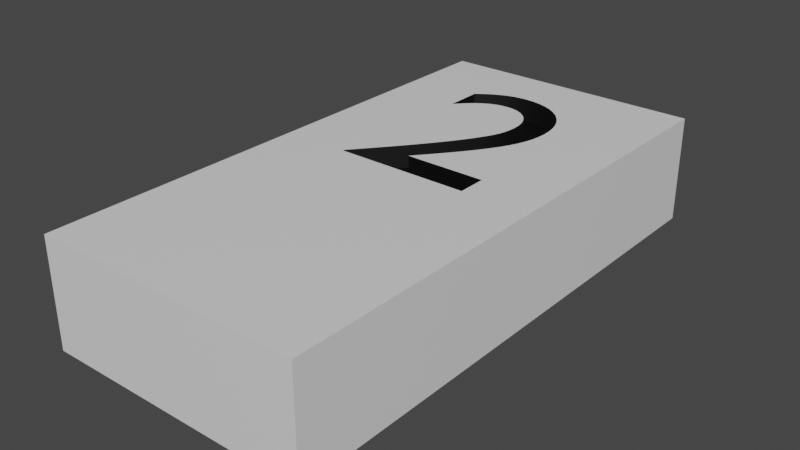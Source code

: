 # Source: 2.blend  (saved by Blender 3.2.14; exported with 4.5.12 LTS)
import bpy
from mathutils import Matrix  # noqa: F401  (used for matrix-valued properties, if any)

bpy.ops.wm.read_factory_settings(use_empty=True)
scene = bpy.context.scene
scene.name = 'Scene'

# ---- collections
col_collection = bpy.data.collections.new('Collection'); scene.collection.children.link(col_collection)

# ---- materials (node trees are filled in below, after node groups)
mat_white = bpy.data.materials.new('White')
mat_white.alpha_threshold = 0.0
mat_white.use_transparent_shadow = False
mat_white.line_color = (0.0, 0.0, 0.0, 1.0)
mat_black = bpy.data.materials.new('Black')
mat_black.use_transparent_shadow = False

# ---- material node trees
mat_white.use_nodes = True; mat_white.node_tree.nodes.clear()
_N = mat_white.node_tree.nodes; _L = mat_white.node_tree.links
n0 = _N.new('ShaderNodeOutputMaterial'); n0.name = 'Material Output'; n0.location = (300, 300)
n1 = _N.new('ShaderNodeBsdfPrincipled'); n1.name = 'Principled BSDF'; n1.location = (10, 300)
n1.distribution = 'GGX'
n1.subsurface_method = 'RANDOM_WALK_SKIN'
n1.inputs[2].default_value = 0.4
n1.inputs[3].default_value = 1.45
n1.inputs[27].default_value = (0.0, 0.0, 0.0, 1.0)
n1.inputs[28].default_value = 1.0
_L.new(n1.outputs[0], n0.inputs[0])
n0.is_active_output = True
mat_black.use_nodes = True; mat_black.node_tree.nodes.clear()
_N = mat_black.node_tree.nodes; _L = mat_black.node_tree.links
n0 = _N.new('ShaderNodeBsdfPrincipled'); n0.name = 'Principled BSDF'; n0.location = (10, 300)
n0.distribution = 'GGX'
n0.subsurface_method = 'RANDOM_WALK_SKIN'
n0.inputs[0].default_value = (0.0, 0.0, 0.0, 1.0)
n0.inputs[3].default_value = 1.45
n0.inputs[27].default_value = (0.0, 0.0, 0.0, 1.0)
n0.inputs[28].default_value = 1.0
n1 = _N.new('ShaderNodeOutputMaterial'); n1.name = 'Material Output'; n1.location = (300, 300)
_L.new(n0.outputs[0], n1.inputs[0])
n1.is_active_output = True

# ---- world
world_world = bpy.data.worlds.new('World'); scene.world = world_world
world_world.use_nodes = True; world_world.node_tree.nodes.clear()
_N = world_world.node_tree.nodes; _L = world_world.node_tree.links
n0 = _N.new('ShaderNodeOutputWorld'); n0.name = 'World Output'; n0.location = (300, 300)
n1 = _N.new('ShaderNodeBackground'); n1.name = 'Background'; n1.location = (10, 300)
n1.inputs[0].default_value = (0.05088, 0.05088, 0.05088, 1.0)
_L.new(n1.outputs[0], n0.inputs[0])
n0.is_active_output = True
world_world.color = (0.05088, 0.05088, 0.05088)
world_world.use_sun_shadow = False
world_world.sun_shadow_jitter_overblur = 0.0

# ---- meshes
me_2 = bpy.data.meshes.new('2')
me_2.from_pydata([(1.0, 1.0, 1.0), (1.0, 1.0, -1.0), (1.0, -1.0, 1.0), (1.0, -1.0, -1.0), (-1.0, 1.0, 1.0), (-1.0, 1.0, -1.0), (-1.0, -1.0, 1.0), (-1.0, -1.0, -1.0), (-0.4984, 0.0, 0.5769), (-0.4984, 0.008076, 0.5769), (-0.4539, 0.03508, 0.5769), (-0.4071, 0.06344, 0.5769), (-0.3588, 0.09291, 0.5769), (-0.3095, 0.1233, 0.5769), (-0.2598, 0.1543, 0.5769), (-0.2103, 0.1858, 0.5769), (-0.1616, 0.2174, 0.5769), (-0.1144, 0.249, 0.5769), (-0.06912, 0.2803, 0.5769), (-0.0265, 0.3112, 0.5769), (0.01289, 0.3412, 0.5769), (0.04846, 0.3704, 0.5769), (0.06615, 0.3857, 0.5769), (0.0823, 0.4003, 0.5769), (0.09692, 0.4142, 0.5769), (0.11, 0.4276, 0.5769), (0.1215, 0.4407, 0.5769), (0.1315, 0.4537, 0.5769), (0.14, 0.4668, 0.5769), (0.1469, 0.48, 0.5769), (0.1523, 0.4937, 0.5769), (0.1561, 0.5079, 0.5769), (0.1585, 0.5229, 0.5769), (0.1592, 0.5388, 0.5769), (0.1569, 0.5599, 0.5769), (0.15, 0.5798, 0.5769), (0.1388, 0.5984, 0.5769), (0.1236, 0.6156, 0.5769), (0.1046, 0.6312, 0.5769), (0.08221, 0.6451, 0.5769), (0.05655, 0.6572, 0.5769), (0.02795, 0.6674, 0.5769), (-0.003353, 0.6756, 0.5769), (-0.03708, 0.6816, 0.5769), (-0.07297, 0.6852, 0.5769), (-0.1108, 0.6865, 0.5769), (-0.1391, 0.6859, 0.5769), (-0.1675, 0.6842, 0.5769), (-0.1961, 0.6813, 0.5769), (-0.2249, 0.6769, 0.5769), (-0.254, 0.6711, 0.5769), (-0.2833, 0.6637, 0.5769), (-0.3128, 0.6546, 0.5769), (-0.3427, 0.6438, 0.5769), (-0.373, 0.631, 0.5769), (-0.4036, 0.6163, 0.5769), (-0.4346, 0.5994, 0.5769), (-0.4661, 0.5803, 0.5769), (-0.4661, 0.7223, 0.5769), (-0.4346, 0.7344, 0.5769), (-0.4033, 0.7454, 0.5769), (-0.3724, 0.7554, 0.5769), (-0.3416, 0.7643, 0.5769), (-0.311, 0.7721, 0.5769), (-0.2804, 0.7788, 0.5769), (-0.2498, 0.7845, 0.5769), (-0.2191, 0.7891, 0.5769), (-0.1884, 0.7927, 0.5769), (-0.1574, 0.7952, 0.5769), (-0.1262, 0.7967, 0.5769), (-0.09461, 0.7973, 0.5769), (-0.02554, 0.7952, 0.5769), (0.0395, 0.7891, 0.5769), (0.1001, 0.7793, 0.5769), (0.156, 0.7658, 0.5769), (0.2067, 0.749, 0.5769), (0.2518, 0.7289, 0.5769), (0.291, 0.7058, 0.5769), (0.324, 0.6798, 0.5769), (0.3503, 0.6512, 0.5769), (0.3695, 0.6202, 0.5769), (0.3813, 0.5869, 0.5769), (0.3854, 0.5515, 0.5769), (0.3824, 0.5198, 0.5769), (0.3735, 0.4886, 0.5769), (0.3582, 0.4574, 0.5769), (0.3365, 0.4258, 0.5769), (0.3079, 0.3934, 0.5769), (0.2723, 0.3597, 0.5769), (0.2294, 0.3243, 0.5769), (0.1789, 0.2868, 0.5769), (0.1206, 0.2468, 0.5769), (0.05418, 0.2038, 0.5769), (-0.02053, 0.1575, 0.5769), (-0.1038, 0.1073, 0.5769), (0.4984, 0.1073, 0.5769), (0.4984, 0.0, 0.5769), (-0.4661, 0.7223, 1.0), (-0.4661, 0.5803, 1.0), (-0.4346, 0.5994, 1.0), (-0.4346, 0.7344, 1.0), (-0.3724, 0.7554, 1.0), (-0.3427, 0.6438, 1.0), (-0.4033, 0.7454, 1.0), (-0.373, 0.631, 1.0), (-0.4036, 0.6163, 1.0), (-0.3416, 0.7643, 1.0), (-0.3128, 0.6546, 1.0), (-0.311, 0.7721, 1.0), (-0.2833, 0.6637, 1.0), (-0.2804, 0.7788, 1.0), (-0.2249, 0.6769, 1.0), (-0.2498, 0.7845, 1.0), (-0.2191, 0.7891, 1.0), (-0.1961, 0.6813, 1.0), (-0.1884, 0.7927, 1.0), (-0.254, 0.6711, 1.0), (-0.1675, 0.6842, 1.0), (-0.1574, 0.7952, 1.0), (-0.1391, 0.6859, 1.0), (-0.1262, 0.7967, 1.0), (-0.1108, 0.6865, 1.0), (-0.07297, 0.6852, 1.0), (-0.09461, 0.7973, 1.0), (-0.1616, 0.2174, 1.0), (-0.1038, 0.1073, 1.0), (-0.03708, 0.6816, 1.0), (-0.02554, 0.7952, 1.0), (-0.003353, 0.6756, 1.0), (0.0395, 0.7891, 1.0), (-0.0265, 0.3112, 1.0), (0.04846, 0.3704, 1.0), (-0.1144, 0.249, 1.0), (-0.02053, 0.1575, 1.0), (-0.06912, 0.2803, 1.0), (0.01289, 0.3412, 1.0), (0.1046, 0.6312, 1.0), (0.1206, 0.2468, 1.0), (0.05418, 0.2038, 1.0), (0.05655, 0.6572, 1.0), (0.08221, 0.6451, 1.0), (0.1001, 0.7793, 1.0), (0.1315, 0.4537, 1.0), (0.14, 0.4668, 1.0), (0.1523, 0.4937, 1.0), (0.1561, 0.5079, 1.0), (0.15, 0.5798, 1.0), (0.1469, 0.48, 1.0), (0.1388, 0.5984, 1.0), (0.1215, 0.4407, 1.0), (0.1236, 0.6156, 1.0), (0.156, 0.7658, 1.0), (0.1592, 0.5388, 1.0), (0.3503, 0.6512, 1.0), (0.3695, 0.6202, 1.0), (0.3824, 0.5198, 1.0), (0.4984, 0.0, 1.0), (0.4984, 0.1073, 1.0), (0.3854, 0.5515, 1.0), (0.3813, 0.5869, 1.0), (0.3365, 0.4258, 1.0), (0.3582, 0.4574, 1.0), (0.3735, 0.4886, 1.0), (0.1789, 0.2868, 1.0), (0.2294, 0.3243, 1.0), (0.2723, 0.3597, 1.0), (0.3079, 0.3934, 1.0), (0.324, 0.6798, 1.0), (0.291, 0.7058, 1.0), (0.2518, 0.7289, 1.0), (0.2067, 0.749, 1.0), (0.06615, 0.3857, 1.0), (0.0823, 0.4003, 1.0), (0.09692, 0.4142, 1.0), (0.11, 0.4276, 1.0), (0.1585, 0.5229, 1.0), (0.1569, 0.5599, 1.0), (0.02795, 0.6674, 1.0), (-0.4984, 0.0, 1.0), (-0.4984, 0.008076, 1.0), (-0.4539, 0.03508, 1.0), (-0.4071, 0.06344, 1.0), (-0.2103, 0.1858, 1.0), (-0.3588, 0.09291, 1.0), (-0.3095, 0.1233, 1.0), (-0.2598, 0.1543, 1.0)], [], [(144, 145, 175, 152, 176, 146, 148, 150, 136, 140, 139, 177, 128, 126, 122, 121, 119, 117, 114, 111, 116, 109, 107, 102, 104, 105, 99, 98, 97, 4, 6, 2, 0, 154, 159, 158, 155, 162, 161, 160, 166, 165, 164, 163, 137, 138, 133, 125, 157, 156, 178, 179, 180, 181, 183, 184, 185, 182, 124, 132, 134, 130, 135, 131, 171, 172, 173, 174, 149, 142, 143, 147), (154, 0, 4, 97, 100, 103, 101, 106, 108, 110, 112, 113, 115, 118, 120, 123, 127, 129, 141, 151, 170, 169, 168, 167, 153), (3, 2, 6, 7), (7, 6, 4, 5), (5, 1, 3, 7), (1, 0, 2, 3), (5, 4, 0, 1), (69, 71, 70), (68, 71, 69), (67, 71, 68), (67, 72, 71), (66, 72, 67), (66, 73, 72), (65, 73, 66), (64, 73, 65), (64, 74, 73), (63, 74, 64), (62, 74, 63), (62, 75, 74), (61, 75, 62), (60, 75, 61), (60, 76, 75), (59, 76, 60), (58, 76, 59), (58, 77, 76), (57, 56, 58), (56, 55, 58), (55, 54, 58), (54, 53, 58), (53, 52, 58), (52, 51, 58), (51, 50, 58), (50, 49, 58), (49, 48, 58), (48, 47, 58), (47, 46, 58), (46, 77, 58), (46, 45, 77), (45, 78, 77), (44, 78, 45), (43, 78, 44), (42, 78, 43), (42, 79, 78), (41, 79, 42), (40, 79, 41), (39, 79, 40), (39, 80, 79), (38, 80, 39), (37, 80, 38), (37, 81, 80), (36, 81, 37), (35, 81, 36), (35, 82, 81), (34, 82, 35), (33, 82, 34), (33, 83, 82), (32, 83, 33), (31, 83, 32), (31, 84, 83), (30, 84, 31), (29, 84, 30), (29, 85, 84), (28, 85, 29), (27, 85, 28), (27, 86, 85), (26, 86, 27), (25, 86, 26), (24, 86, 25), (24, 87, 86), (23, 87, 24), (22, 87, 23), (22, 88, 87), (21, 88, 22), (20, 88, 21), (20, 89, 88), (19, 89, 20), (19, 90, 89), (18, 90, 19), (18, 91, 90), (17, 91, 18), (16, 91, 17), (16, 92, 91), (15, 92, 16), (15, 93, 92), (14, 93, 15), (14, 94, 93), (13, 94, 14), (12, 94, 13), (12, 95, 94), (12, 96, 95), (11, 96, 12), (10, 96, 11), (9, 96, 10), (8, 96, 9), (178, 8, 9, 179), (179, 9, 10, 180), (180, 10, 11, 181), (181, 11, 12, 183), (183, 12, 13, 184), (184, 13, 14, 185), (185, 14, 15, 182), (182, 15, 16, 124), (124, 16, 17, 132), (132, 17, 18, 134), (134, 18, 19, 130), (130, 19, 20, 135), (135, 20, 21, 131), (131, 21, 22, 171), (171, 22, 23, 172), (172, 23, 24, 173), (173, 24, 25, 174), (174, 25, 26, 149), (149, 26, 27, 142), (142, 27, 28, 143), (143, 28, 29, 147), (147, 29, 30, 144), (144, 30, 31, 145), (145, 31, 32, 175), (175, 32, 33, 152), (152, 33, 34, 176), (176, 34, 35, 146), (146, 35, 36, 148), (148, 36, 37, 150), (37, 38, 136, 150), (38, 39, 140, 136), (39, 40, 139, 140), (40, 41, 177, 139), (41, 42, 128, 177), (42, 43, 126, 128), (43, 44, 122, 126), (44, 45, 121, 122), (45, 46, 119, 121), (46, 47, 117, 119), (47, 48, 114, 117), (48, 49, 111, 114), (49, 50, 116, 111), (50, 51, 109, 116), (51, 52, 107, 109), (52, 53, 102, 107), (53, 54, 104, 102), (54, 55, 105, 104), (55, 56, 99, 105), (56, 57, 98, 99), (98, 57, 58, 97), (97, 58, 59, 100), (100, 59, 60, 103), (103, 60, 61, 101), (101, 61, 62, 106), (106, 62, 63, 108), (108, 63, 64, 110), (110, 64, 65, 112), (112, 65, 66, 113), (113, 66, 67, 115), (115, 67, 68, 118), (118, 68, 69, 120), (120, 69, 70, 123), (123, 70, 71, 127), (127, 71, 72, 129), (129, 72, 73, 141), (141, 73, 74, 151), (151, 74, 75, 170), (170, 75, 76, 169), (169, 76, 77, 168), (168, 77, 78, 167), (78, 79, 153, 167), (79, 80, 154, 153), (80, 81, 159, 154), (81, 82, 158, 159), (82, 83, 155, 158), (83, 84, 162, 155), (84, 85, 161, 162), (85, 86, 160, 161), (86, 87, 166, 160), (87, 88, 165, 166), (88, 89, 164, 165), (89, 90, 163, 164), (90, 91, 137, 163), (91, 92, 138, 137), (92, 93, 133, 138), (93, 94, 125, 133), (125, 94, 95, 157), (95, 96, 156, 157), (96, 8, 178, 156)])
me_2.polygons.foreach_set('use_smooth', [0, 0, 0, 0, 0, 0, 0, 0, 0, 0, 0, 0, 0, 0, 0, 0, 0, 0, 0, 0, 0, 0, 0, 0, 0, 0, 0, 0, 0, 0, 0, 0, 0, 0, 0, 0, 0, 0, 0, 0, 0, 0, 0, 0, 0, 0, 0, 0, 0, 0, 0, 0, 0, 0, 0, 0, 0, 0, 0, 0, 0, 0, 0, 0, 0, 0, 0, 0, 0, 0, 0, 0, 0, 0, 0, 0, 0, 0, 0, 0, 0, 0, 0, 0, 0, 0, 0, 0, 0, 0, 0, 0, 0, 0, 1, 1, 1, 1, 1, 1, 1, 1, 1, 1, 1, 1, 1, 1, 1, 1, 1, 1, 1, 1, 1, 1, 1, 1, 1, 1, 1, 1, 1, 1, 1, 1, 1, 1, 1, 1, 1, 1, 1, 1, 1, 1, 1, 1, 1, 1, 1, 1, 1, 1, 1, 1, 1, 1, 1, 1, 1, 1, 1, 1, 1, 1, 1, 1, 1, 1, 1, 1, 1, 1, 1, 1, 1, 1, 1, 1, 1, 1, 1, 1, 1, 1, 1, 1, 1, 1, 1, 1, 1])
me_2.polygons.foreach_set('material_index', [0, 0, 0, 0, 0, 0, 0, 1, 1, 1, 1, 1, 1, 1, 1, 1, 1, 1, 1, 1, 1, 1, 1, 1, 1, 1, 1, 1, 1, 1, 1, 1, 1, 1, 1, 1, 1, 1, 1, 1, 1, 1, 1, 1, 1, 1, 1, 1, 1, 1, 1, 1, 1, 1, 1, 1, 1, 1, 1, 1, 1, 1, 1, 1, 1, 1, 1, 1, 1, 1, 1, 1, 1, 1, 1, 1, 1, 1, 1, 1, 1, 1, 1, 1, 1, 1, 1, 1, 1, 1, 1, 1, 1, 1, 1, 1, 1, 1, 1, 1, 1, 1, 1, 1, 1, 1, 1, 1, 1, 1, 1, 1, 1, 1, 1, 1, 1, 1, 1, 1, 1, 1, 1, 1, 1, 1, 1, 1, 1, 1, 1, 1, 1, 1, 1, 1, 1, 1, 1, 1, 1, 1, 1, 1, 1, 1, 1, 1, 1, 1, 1, 1, 1, 1, 1, 1, 1, 1, 1, 1, 1, 1, 1, 1, 1, 1, 1, 1, 1, 1, 1, 1, 1, 1, 1, 1, 1, 1, 1, 1, 1, 1, 1])
_uv = me_2.uv_layers.new(name='UVMap')
_uv.uv.foreach_set('vector', [0.625, 0.5128, 0.625, 0.5099, 0.625, 0.5066, 0.625, 0.503, 0.625, 0.498, 0.625, 0.4928, 0.625, 0.4876, 0.625, 0.4822, 0.625, 0.4768, 0.625, 0.4714, 0.625, 0.4661, 0.625, 0.4608, 0.625, 0.4558, 0.625, 0.451, 0.625, 0.4465, 0.625, 0.4425, 0.625, 0.4399, 0.625, 0.4376, 0.625, 0.4356, 0.625, 0.434, 0.625, 0.4328, 0.625, 0.4321, 0.625, 0.4319, 0.625, 0.4323, 0.625, 0.4333, 0.625, 0.435, 0.625, 0.4375, 0.625, 0.4408, 0.625, 0.3973, 0.625, 0.25, 0.625, 1.0, 0.625, 0.75, 0.625, 0.5, 0.625, 0.5031, 0.625, 0.5108, 0.625, 0.5182, 0.625, 0.5243, 0.625, 0.5299, 0.625, 0.535, 0.625, 0.54, 0.625, 0.5449, 0.625, 0.5499, 0.625, 0.5553, 0.625, 0.5612, 0.625, 0.5679, 0.625, 0.5758, 0.625, 0.5851, 0.625, 0.5964, 0.625, 0.6062, 0.625, 0.625, 0.625, 0.625, 0.625, 0.6224, 0.625, 0.6138, 0.625, 0.6052, 0.625, 0.5967, 0.625, 0.5883, 0.625, 0.5802, 0.625, 0.5725, 0.625, 0.5652, 0.625, 0.5584, 0.625, 0.5519, 0.625, 0.5459, 0.625, 0.5404, 0.625, 0.5352, 0.625, 0.5325, 0.625, 0.5299, 0.625, 0.5275, 0.625, 0.5252, 0.625, 0.5229, 0.625, 0.5206, 0.625, 0.5181, 0.625, 0.5156, 0.625, 0.5031, 0.625, 0.5, 0.625, 0.25, 0.625, 0.3973, 0.625, 0.3968, 0.625, 0.3967, 0.625, 0.397, 0.625, 0.3977, 0.625, 0.3987, 0.625, 0.4001, 0.625, 0.4018, 0.625, 0.4039, 0.625, 0.4063, 0.625, 0.409, 0.625, 0.412, 0.625, 0.4153, 0.625, 0.4234, 0.625, 0.432, 0.625, 0.441, 0.625, 0.4502, 0.625, 0.4594, 0.625, 0.4686, 0.625, 0.4777, 0.625, 0.4865, 0.625, 0.4949, 0.375, 0.75, 0.625, 0.75, 0.625, 1.0, 0.375, 1.0, 0.375, 0.0, 0.625, 0.0, 0.625, 0.25, 0.375, 0.25, 0.125, 0.5, 0.375, 0.5, 0.375, 0.75, 0.125, 0.75, 0.375, 0.5, 0.625, 0.5, 0.625, 0.75, 0.375, 0.75, 0.375, 0.25, 0.625, 0.25, 0.625, 0.5, 0.375, 0.5, 0.6932, 0.0, 0.7159, 0.0, 0.7045, 0.0, 0.6818, 0.0, 0.7159, 0.0, 0.6932, 0.0, 0.6705, 0.0, 0.7159, 0.0, 0.6818, 0.0, 0.6705, 0.0, 0.7273, 0.0, 0.7159, 0.0, 0.6591, 0.0, 0.7273, 0.0, 0.6705, 0.0, 0.6591, 0.0, 0.7386, 0.0, 0.7273, 0.0, 0.6477, 0.0, 0.7386, 0.0, 0.6591, 0.0, 0.6364, 0.0, 0.7386, 0.0, 0.6477, 0.0, 0.6364, 0.0, 0.75, 0.0, 0.7386, 0.0, 0.625, 0.0, 0.75, 0.0, 0.6364, 0.0, 0.6136, 0.0, 0.75, 0.0, 0.625, 0.0, 0.6136, 0.0, 0.7614, 0.0, 0.75, 0.0, 0.6023, 0.0, 0.7614, 0.0, 0.6136, 0.0, 0.5909, 0.0, 0.7614, 0.0, 0.6023, 0.0, 0.5909, 0.0, 0.7727, 0.0, 0.7614, 0.0, 0.5795, 0.0, 0.7727, 0.0, 0.5909, 0.0, 0.5682, 0.0, 0.7727, 0.0, 0.5795, 0.0, 0.5682, 0.0, 0.7841, 0.0, 0.7727, 0.0, 0.5568, 0.0, 0.5455, 0.0, 0.5682, 0.0, 0.5455, 0.0, 0.5341, 0.0, 0.5682, 0.0, 0.5341, 0.0, 0.5227, 0.0, 0.5682, 0.0, 0.5227, 0.0, 0.5114, 0.0, 0.5682, 0.0, 0.5114, 0.0, 0.5, 0.0, 0.5682, 0.0, 0.5, 0.0, 0.4886, 0.0, 0.5682, 0.0, 0.4886, 0.0, 0.4773, 0.0, 0.5682, 0.0, 0.4773, 0.0, 0.4659, 0.0, 0.5682, 0.0, 0.4659, 0.0, 0.4545, 0.0, 0.5682, 0.0, 0.4545, 0.0, 0.4432, 0.0, 0.5682, 0.0, 0.4432, 0.0, 0.4318, 0.0, 0.5682, 0.0, 0.4318, 0.0, 0.7841, 0.0, 0.5682, 0.0, 0.4318, 0.0, 0.4205, 0.0, 0.7841, 0.0, 0.4205, 0.0, 0.7955, 0.0, 0.7841, 0.0, 0.4091, 0.0, 0.7955, 0.0, 0.4205, 0.0, 0.3977, 0.0, 0.7955, 0.0, 0.4091, 0.0, 0.3864, 0.0, 0.7955, 0.0, 0.3977, 0.0, 0.3864, 0.0, 0.8068, 0.0, 0.7955, 0.0, 0.375, 0.0, 0.8068, 0.0, 0.3864, 0.0, 0.3636, 0.0, 0.8068, 0.0, 0.375, 0.0, 0.3523, 0.0, 0.8068, 0.0, 0.3636, 0.0, 0.3523, 0.0, 0.8182, 0.0, 0.8068, 0.0, 0.3409, 0.0, 0.8182, 0.0, 0.3523, 0.0, 0.3295, 0.0, 0.8182, 0.0, 0.3409, 0.0, 0.3295, 0.0, 0.8295, 0.0, 0.8182, 0.0, 0.3182, 0.0, 0.8295, 0.0, 0.3295, 0.0, 0.3068, 0.0, 0.8295, 0.0, 0.3182, 0.0, 0.3068, 0.0, 0.8409, 0.0, 0.8295, 0.0, 0.2955, 0.0, 0.8409, 0.0, 0.3068, 0.0, 0.2841, 0.0, 0.8409, 0.0, 0.2955, 0.0, 0.2841, 0.0, 0.8523, 0.0, 0.8409, 0.0, 0.2727, 0.0, 0.8523, 0.0, 0.2841, 0.0, 0.2614, 0.0, 0.8523, 0.0, 0.2727, 0.0, 0.2614, 0.0, 0.8636, 0.0, 0.8523, 0.0, 0.25, 0.0, 0.8636, 0.0, 0.2614, 0.0, 0.2386, 0.0, 0.8636, 0.0, 0.25, 0.0, 0.2386, 0.0, 0.875, 0.0, 0.8636, 0.0, 0.2273, 0.0, 0.875, 0.0, 0.2386, 0.0, 0.2159, 0.0, 0.875, 0.0, 0.2273, 0.0, 0.2159, 0.0, 0.8864, 0.0, 0.875, 0.0, 0.2045, 0.0, 0.8864, 0.0, 0.2159, 0.0, 0.1932, 0.0, 0.8864, 0.0, 0.2045, 0.0, 0.1818, 0.0, 0.8864, 0.0, 0.1932, 0.0, 0.1818, 0.0, 0.8977, 0.0, 0.8864, 0.0, 0.1705, 0.0, 0.8977, 0.0, 0.1818, 0.0, 0.1591, 0.0, 0.8977, 0.0, 0.1705, 0.0, 0.1591, 0.0, 0.9091, 0.0, 0.8977, 0.0, 0.1477, 0.0, 0.9091, 0.0, 0.1591, 0.0, 0.1364, 0.0, 0.9091, 0.0, 0.1477, 0.0, 0.1364, 0.0, 0.9205, 0.0, 0.9091, 0.0, 0.125, 0.0, 0.9205, 0.0, 0.1364, 0.0, 0.125, 0.0, 0.9318, 0.0, 0.9205, 0.0, 0.1136, 0.0, 0.9318, 0.0, 0.125, 0.0, 0.1136, 0.0, 0.9432, 0.0, 0.9318, 0.0, 0.1023, 0.0, 0.9432, 0.0, 0.1136, 0.0, 0.09091, 0.0, 0.9432, 0.0, 0.1023, 0.0, 0.09091, 0.0, 0.9545, 0.0, 0.9432, 0.0, 0.07955, 0.0, 0.9545, 0.0, 0.09091, 0.0, 0.07955, 0.0, 0.9659, 0.0, 0.9545, 0.0, 0.06818, 0.0, 0.9659, 0.0, 0.07955, 0.0, 0.06818, 0.0, 0.9773, 0.0, 0.9659, 0.0, 0.05682, 0.0, 0.9773, 0.0, 0.06818, 0.0, 0.04545, 0.0, 0.9773, 0.0, 0.05682, 0.0, 0.04545, 0.0, 0.9886, 0.0, 0.9773, 0.0, 0.04545, 0.0, 1.0, 0.0, 0.9886, 0.0, 0.03409, 0.0, 1.0, 0.0, 0.04545, 0.0, 0.02273, 0.0, 1.0, 0.0, 0.03409, 0.0, 0.01136, 0.0, 1.0, 0.0, 0.02273, 0.0, 0.0, 0.0, 1.0, 0.0, 0.01136, 0.0, 0.0, 0.7334, 0.0, 0.0, 0.01124, 0.0, 0.01124, 0.7334, 0.01124, 0.7334, 0.01124, 0.0, 0.02247, 0.0, 0.02247, 0.7334, 0.02247, 0.7334, 0.02247, 0.0, 0.03371, 0.0, 0.03371, 0.7334, 0.03371, 0.7334, 0.03371, 0.0, 0.04494, 0.0, 0.04494, 0.7334, 0.04494, 0.7334, 0.04494, 0.0, 0.05618, 0.0, 0.05618, 0.7334, 0.05618, 0.7334, 0.05618, 0.0, 0.06742, 0.0, 0.06742, 0.7334, 0.06742, 0.7334, 0.06742, 0.0, 0.07865, 0.0, 0.07865, 0.7334, 0.07865, 0.7334, 0.07865, 0.0, 0.08989, 0.0, 0.08989, 0.7334, 0.08989, 0.7334, 0.08989, 0.0, 0.1011, 0.0, 0.1011, 0.7334, 0.1011, 0.7334, 0.1011, 0.0, 0.1124, 0.0, 0.1124, 0.7334, 0.1124, 0.7334, 0.1124, 0.0, 0.1236, 0.0, 0.1236, 0.7334, 0.1236, 0.7334, 0.1236, 0.0, 0.1348, 0.0, 0.1348, 0.7334, 0.1348, 0.7334, 0.1348, 0.0, 0.1461, 0.0, 0.1461, 0.7334, 0.1461, 0.7334, 0.1461, 0.0, 0.1573, 0.0, 0.1573, 0.7334, 0.1573, 0.7334, 0.1573, 0.0, 0.1685, 0.0, 0.1685, 0.7334, 0.1685, 0.7334, 0.1685, 0.0, 0.1798, 0.0, 0.1798, 0.7334, 0.1798, 0.7334, 0.1798, 0.0, 0.191, 0.0, 0.191, 0.7334, 0.191, 0.7334, 0.191, 0.0, 0.2022, 0.0, 0.2022, 0.7334, 0.2022, 0.7334, 0.2022, 0.0, 0.2135, 0.0, 0.2135, 0.7334, 0.2135, 0.7334, 0.2135, 0.0, 0.2247, 0.0, 0.2247, 0.7334, 0.2247, 0.7334, 0.2247, 0.0, 0.236, 0.0, 0.236, 0.7334, 0.236, 0.7334, 0.236, 0.0, 0.2472, 0.0, 0.2472, 0.7334, 0.2472, 0.7334, 0.2472, 0.0, 0.2584, 0.0, 0.2584, 0.7334, 0.2584, 0.7334, 0.2584, 0.0, 0.2697, 0.0, 0.2697, 0.7334, 0.2697, 0.7334, 0.2697, 0.0, 0.2809, 0.0, 0.2809, 0.7334, 0.2809, 0.7334, 0.2809, 0.0, 0.2921, 0.0, 0.2921, 0.7334, 0.2921, 0.7334, 0.2921, 0.0, 0.3034, 0.0, 0.3034, 0.7334, 0.3034, 0.7334, 0.3034, 0.0, 0.3146, 0.0, 0.3146, 0.7334, 0.3146, 0.7334, 0.3146, 0.0, 0.3258, 0.0, 0.3258, 0.7334, 0.3258, 0.0, 0.3371, 0.0, 0.3371, 0.7334, 0.3258, 0.7334, 0.3371, 0.0, 0.3483, 0.0, 0.3483, 0.7334, 0.3371, 0.7334, 0.3483, 0.0, 0.3596, 0.0, 0.3596, 0.7334, 0.3483, 0.7334, 0.3596, 0.0, 0.3708, 0.0, 0.3708, 0.7334, 0.3596, 0.7334, 0.3708, 0.0, 0.382, 0.0, 0.382, 0.7334, 0.3708, 0.7334, 0.382, 0.0, 0.3933, 0.0, 0.3933, 0.7334, 0.382, 0.7334, 0.3933, 0.0, 0.4045, 0.0, 0.4045, 0.7334, 0.3933, 0.7334, 0.4045, 0.0, 0.4157, 0.0, 0.4157, 0.7334, 0.4045, 0.7334, 0.4157, 0.0, 0.427, 0.0, 0.427, 0.7334, 0.4157, 0.7334, 0.427, 0.0, 0.4382, 0.0, 0.4382, 0.7334, 0.427, 0.7334, 0.4382, 0.0, 0.4494, 0.0, 0.4494, 0.7334, 0.4382, 0.7334, 0.4494, 0.0, 0.4607, 0.0, 0.4607, 0.7334, 0.4494, 0.7334, 0.4607, 0.0, 0.4719, 0.0, 0.4719, 0.7334, 0.4607, 0.7334, 0.4719, 0.0, 0.4831, 0.0, 0.4831, 0.7334, 0.4719, 0.7334, 0.4831, 0.0, 0.4944, 0.0, 0.4944, 0.7334, 0.4831, 0.7334, 0.4944, 0.0, 0.5056, 0.0, 0.5056, 0.7334, 0.4944, 0.7334, 0.5056, 0.0, 0.5169, 0.0, 0.5169, 0.7334, 0.5056, 0.7334, 0.5169, 0.0, 0.5281, 0.0, 0.5281, 0.7334, 0.5169, 0.7334, 0.5281, 0.0, 0.5393, 0.0, 0.5393, 0.7334, 0.5281, 0.7334, 0.5393, 0.0, 0.5506, 0.0, 0.5506, 0.7334, 0.5393, 0.7334, 0.5506, 0.7334, 0.5506, 0.0, 0.5618, 0.0, 0.5618, 0.7334, 0.5618, 0.7334, 0.5618, 0.0, 0.573, 0.0, 0.573, 0.7334, 0.573, 0.7334, 0.573, 0.0, 0.5843, 0.0, 0.5843, 0.7334, 0.5843, 0.7334, 0.5843, 0.0, 0.5955, 0.0, 0.5955, 0.7334, 0.5955, 0.7334, 0.5955, 0.0, 0.6067, 0.0, 0.6067, 0.7334, 0.6067, 0.7334, 0.6067, 0.0, 0.618, 0.0, 0.618, 0.7334, 0.618, 0.7334, 0.618, 0.0, 0.6292, 0.0, 0.6292, 0.7334, 0.6292, 0.7334, 0.6292, 0.0, 0.6404, 0.0, 0.6404, 0.7334, 0.6404, 0.7334, 0.6404, 0.0, 0.6517, 0.0, 0.6517, 0.7334, 0.6517, 0.7334, 0.6517, 0.0, 0.6629, 0.0, 0.6629, 0.7334, 0.6629, 0.7334, 0.6629, 0.0, 0.6742, 0.0, 0.6742, 0.7334, 0.6742, 0.7334, 0.6742, 0.0, 0.6854, 0.0, 0.6854, 0.7334, 0.6854, 0.7334, 0.6854, 0.0, 0.6966, 0.0, 0.6966, 0.7334, 0.6966, 0.7334, 0.6966, 0.0, 0.7079, 0.0, 0.7079, 0.7334, 0.7079, 0.7334, 0.7079, 0.0, 0.7191, 0.0, 0.7191, 0.7334, 0.7191, 0.7334, 0.7191, 0.0, 0.7303, 0.0, 0.7303, 0.7334, 0.7303, 0.7334, 0.7303, 0.0, 0.7416, 0.0, 0.7416, 0.7334, 0.7416, 0.7334, 0.7416, 0.0, 0.7528, 0.0, 0.7528, 0.7334, 0.7528, 0.7334, 0.7528, 0.0, 0.764, 0.0, 0.764, 0.7334, 0.764, 0.7334, 0.764, 0.0, 0.7753, 0.0, 0.7753, 0.7334, 0.7753, 0.7334, 0.7753, 0.0, 0.7865, 0.0, 0.7865, 0.7334, 0.7865, 0.0, 0.7978, 0.0, 0.7978, 0.7334, 0.7865, 0.7334, 0.7978, 0.0, 0.809, 0.0, 0.809, 0.7334, 0.7978, 0.7334, 0.809, 0.0, 0.8202, 0.0, 0.8202, 0.7334, 0.809, 0.7334, 0.8202, 0.0, 0.8315, 0.0, 0.8315, 0.7334, 0.8202, 0.7334, 0.8315, 0.0, 0.8427, 0.0, 0.8427, 0.7334, 0.8315, 0.7334, 0.8427, 0.0, 0.8539, 0.0, 0.8539, 0.7334, 0.8427, 0.7334, 0.8539, 0.0, 0.8652, 0.0, 0.8652, 0.7334, 0.8539, 0.7334, 0.8652, 0.0, 0.8764, 0.0, 0.8764, 0.7334, 0.8652, 0.7334, 0.8764, 0.0, 0.8876, 0.0, 0.8876, 0.7334, 0.8764, 0.7334, 0.8876, 0.0, 0.8989, 0.0, 0.8989, 0.7334, 0.8876, 0.7334, 0.8989, 0.0, 0.9101, 0.0, 0.9101, 0.7334, 0.8989, 0.7334, 0.9101, 0.0, 0.9213, 0.0, 0.9213, 0.7334, 0.9101, 0.7334, 0.9213, 0.0, 0.9326, 0.0, 0.9326, 0.7334, 0.9213, 0.7334, 0.9326, 0.0, 0.9438, 0.0, 0.9438, 0.7334, 0.9326, 0.7334, 0.9438, 0.0, 0.9551, 0.0, 0.9551, 0.7334, 0.9438, 0.7334, 0.9551, 0.0, 0.9663, 0.0, 0.9663, 0.7334, 0.9551, 0.7334, 0.9663, 0.7334, 0.9663, 0.0, 0.9775, 0.0, 0.9775, 0.7334, 0.9775, 0.0, 0.9888, 0.0, 0.9888, 0.7334, 0.9775, 0.7334, 0.9888, 0.0, 1.0, 0.0, 1.0, 0.7334, 0.9888, 0.7334])
me_2.materials.append(mat_white)
me_2.materials.append(mat_black)
me_2.use_mirror_vertex_groups = False
me_2.update()

# ---- objects
ob_2 = bpy.data.objects.new('2', me_2)

# ---- transforms, parenting, visibility, modifiers, constraints
ob_2.location = (0.0, 0.0, 0.0)
ob_2.scale = (0.4334, 0.8667, 0.1733)
ob_2.lock_rotations_4d = False
ob_2.empty_display_type = 'ARROWS'
ob_2.lineart.crease_threshold = 0.0

# ---- collection membership
col_collection.objects.link(ob_2)

# ---- scene / render settings (as saved in the file)
scene.frame_start = 1; scene.frame_end = 250; scene.frame_set(1)
scene.render.engine = 'BLENDER_EEVEE_NEXT'
scene.cycles.sampling_pattern = 'TABULATED_SOBOL'
scene.cycles.use_light_tree = False
scene.view_settings.view_transform = 'Filmic'
bpy.context.view_layer.update()

# ---- added for rendering (the .blend has no active camera and no usable light): camera, sun
cam_auto = bpy.data.cameras.new('AutoCamera')
cam_auto.lens = 50.0
cam_auto.sensor_width = 36.0
cam_auto.clip_end = 1000.0
ob_auto_camera = bpy.data.objects.new('AutoCamera', cam_auto)
scene.collection.objects.link(ob_auto_camera)
ob_auto_camera.location = (1.8216, -2.18592, 1.45728)
ob_auto_camera.rotation_euler = (1.09748, -7.21219e-08, 0.694738)
scene.camera = ob_auto_camera
light_auto_sun = bpy.data.lights.new('AutoSun', 'SUN')
light_auto_sun.energy = 3.0
light_auto_sun.angle = 0.0523599
ob_auto_sun = bpy.data.objects.new('AutoSun', light_auto_sun)
scene.collection.objects.link(ob_auto_sun)
ob_auto_sun.rotation_euler = (0.872665, 0.174533, 0.523599)
bpy.context.view_layer.update()
